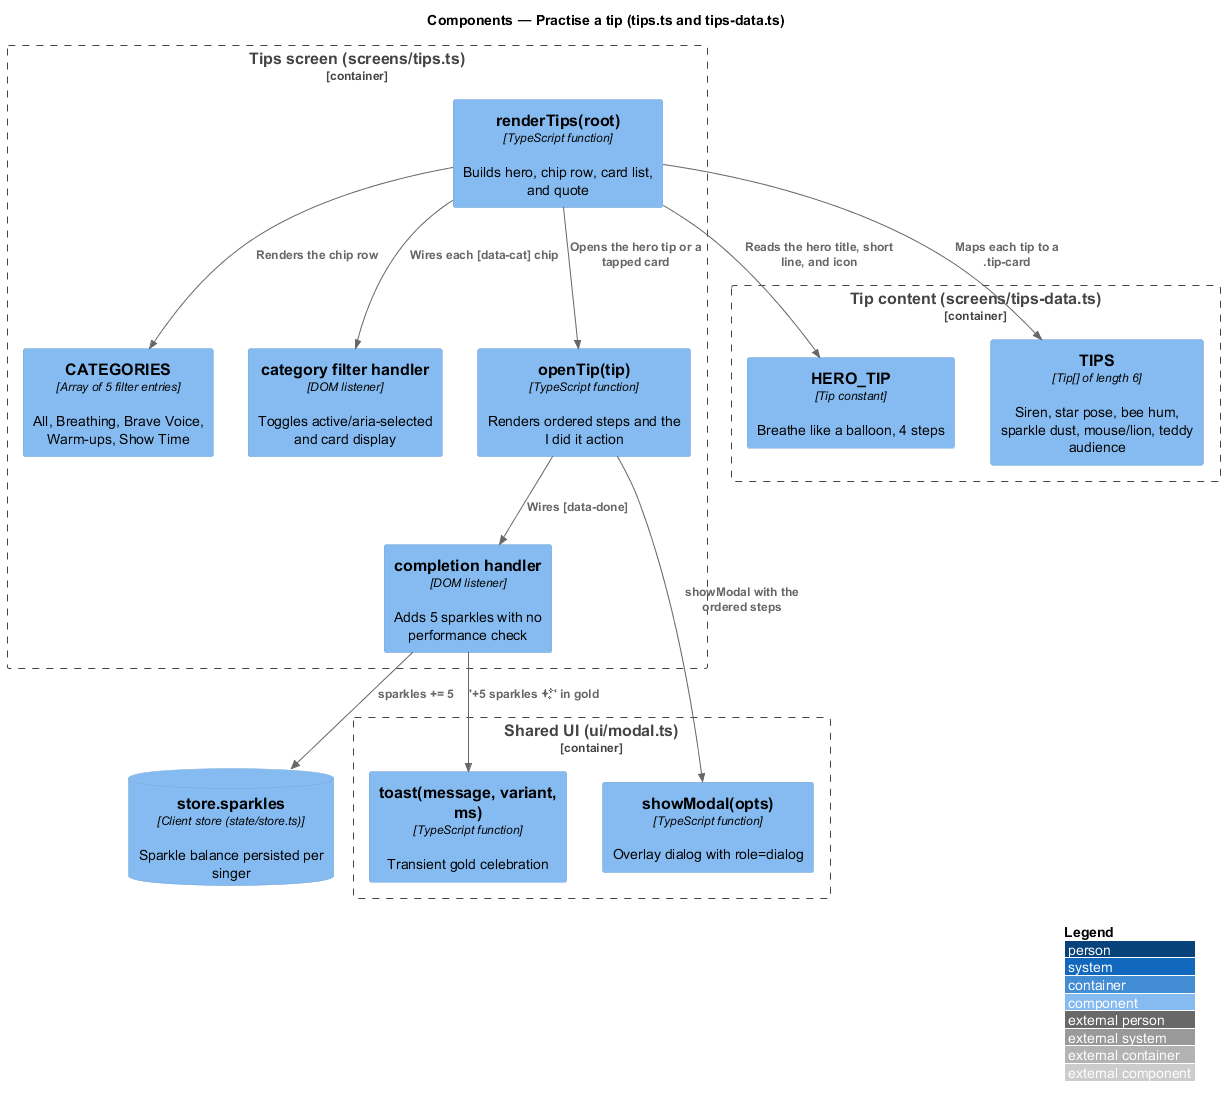

The diagram above was rendered by PlantUML. Its source (embedded in the PNG):
@startuml
!include <C4/C4_Component>
LAYOUT_WITH_LEGEND()
title Components — Practise a tip (tips.ts and tips-data.ts)

Container_Boundary(tips, "Tips screen (screens/tips.ts)") {
  Component(render, "renderTips(root)", "TypeScript function", "Builds hero, chip row, card list, and quote")
  Component(cats, "CATEGORIES", "Array of 5 filter entries", "All, Breathing, Brave Voice, Warm-ups, Show Time")
  Component(filter, "category filter handler", "DOM listener", "Toggles active/aria-selected and card display")
  Component(open, "openTip(tip)", "TypeScript function", "Renders ordered steps and the I did it action")
  Component(done, "completion handler", "DOM listener", "Adds 5 sparkles with no performance check")
}
Container_Boundary(data, "Tip content (screens/tips-data.ts)") {
  Component(hero, "HERO_TIP", "Tip constant", "Breathe like a balloon, 4 steps")
  Component(list, "TIPS", "Tip[] of length 6", "Siren, star pose, bee hum, sparkle dust, mouse/lion, teddy audience")
}
Container_Boundary(ui, "Shared UI (ui/modal.ts)") {
  Component(modal, "showModal(opts)", "TypeScript function", "Overlay dialog with role=dialog")
  Component(toast, "toast(message, variant, ms)", "TypeScript function", "Transient gold celebration")
}
ComponentDb(store, "store.sparkles", "Client store (state/store.ts)", "Sparkle balance persisted per singer")

Rel(render, hero, "Reads the hero title, short line, and icon")
Rel(render, list, "Maps each tip to a .tip-card")
Rel(render, cats, "Renders the chip row")
Rel(render, filter, "Wires each [data-cat] chip")
Rel(render, open, "Opens the hero tip or a tapped card")
Rel(open, modal, "showModal with the ordered steps")
Rel(open, done, "Wires [data-done]")
Rel(done, store, "sparkles += 5")
Rel(done, toast, "'+5 sparkles ✨' in gold")
@enduml